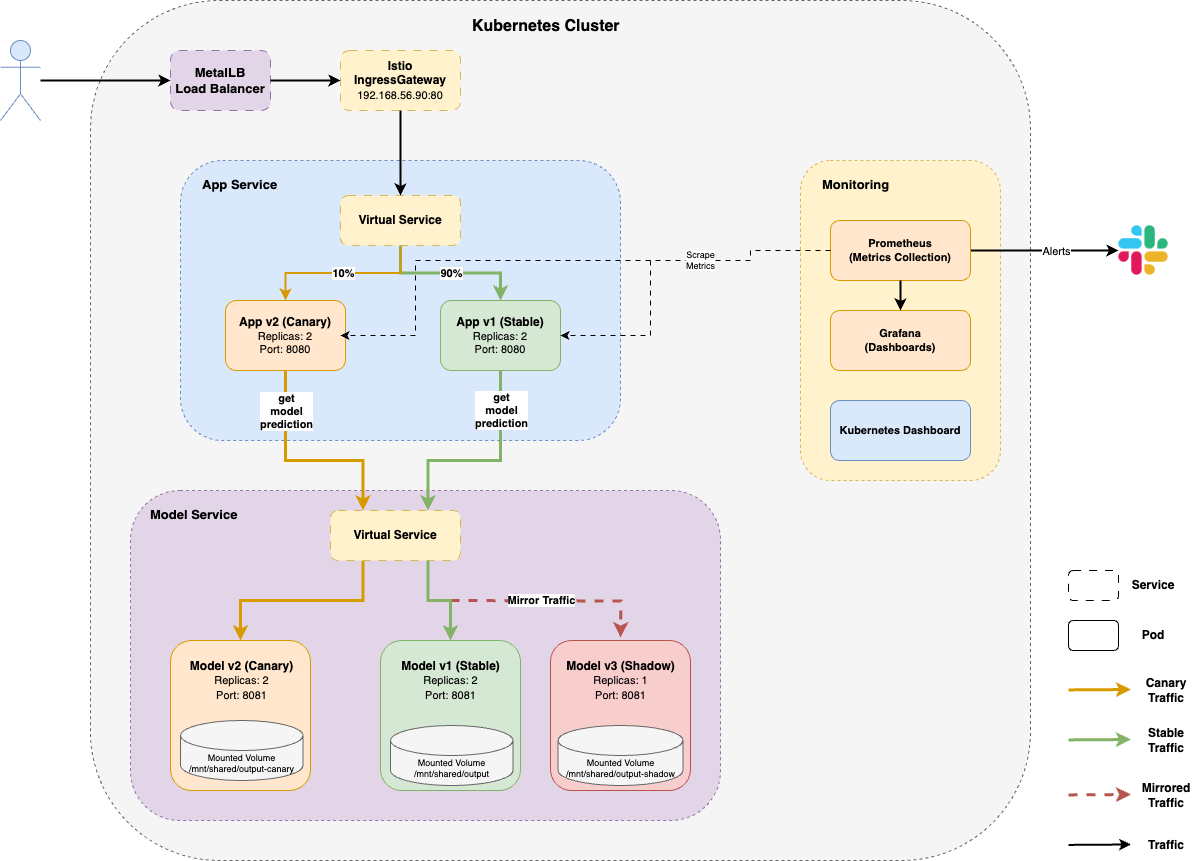

The diagram above was exported from draw.io. Its source (the exported page's mxGraphModel, read from the mxfile embedded in the PNG):
<mxGraphModel dx="1242" dy="770" grid="1" gridSize="10" guides="1" tooltips="1" connect="1" arrows="1" fold="1" page="1" pageScale="1" pageWidth="1400" pageHeight="900" math="0" shadow="0">
  <root>
    <mxCell id="0" />
    <mxCell id="1" parent="0" />
    <mxCell id="k8s-cluster" value="" style="rounded=1;whiteSpace=wrap;html=1;fillColor=#f5f5f5;strokeColor=#666666;verticalAlign=top;fontStyle=1;fontSize=14;dashed=1;" parent="1" vertex="1">
      <mxGeometry x="290" y="20" width="940" height="860" as="geometry" />
    </mxCell>
    <mxCell id="k8s-cluster-label" value="Kubernetes Cluster" style="text;html=1;strokeColor=none;fillColor=none;align=left;verticalAlign=top;whiteSpace=wrap;rounded=0;fontSize=16;fontStyle=1;" parent="1" vertex="1">
      <mxGeometry x="670" y="30" width="160" height="30" as="geometry" />
    </mxCell>
    <mxCell id="user" value="" style="shape=umlActor;verticalLabelPosition=bottom;verticalAlign=top;html=1;outlineConnect=0;fillColor=#dae8fc;strokeColor=#6c8ebf;" parent="1" vertex="1">
      <mxGeometry x="200" y="60" width="40" height="80" as="geometry" />
    </mxCell>
    <mxCell id="istio-gateway" value="Istio IngressGateway&lt;br&gt;&lt;span style=&quot;font-weight: 400; text-align: left;&quot;&gt;&lt;font style=&quot;font-size: 11px;&quot;&gt;192.168.56.90:80&lt;/font&gt;&lt;/span&gt;" style="rounded=1;whiteSpace=wrap;html=1;fillColor=#fff2cc;strokeColor=#d6b656;fontSize=12;fontStyle=1;dashed=1;dashPattern=8 8;" parent="1" vertex="1">
      <mxGeometry x="540" y="70" width="120" height="60" as="geometry" />
    </mxCell>
    <mxCell id="metallb" value="&lt;font style=&quot;font-size: 13px;&quot;&gt;&lt;b&gt;MetalLB&lt;br&gt;Load Balancer&lt;/b&gt;&lt;/font&gt;" style="rounded=1;whiteSpace=wrap;html=1;fillColor=#e1d5e7;strokeColor=#9673a6;fontSize=11;dashed=1;dashPattern=8 8;" parent="1" vertex="1">
      <mxGeometry x="370" y="70" width="100" height="60" as="geometry" />
    </mxCell>
    <mxCell id="user-to-metallb" value="" style="edgeStyle=orthogonalEdgeStyle;rounded=0;orthogonalLoop=1;jettySize=auto;html=1;entryX=0;entryY=0.5;entryDx=0;entryDy=0;strokeWidth=2;fontSize=11;" parent="1" source="user" target="metallb" edge="1">
      <mxGeometry y="10" relative="1" as="geometry">
        <mxPoint x="390" y="10" as="sourcePoint" />
        <mxPoint as="offset" />
      </mxGeometry>
    </mxCell>
    <mxCell id="metallb-to-gateway-traffic" value="" style="edgeStyle=orthogonalEdgeStyle;rounded=0;orthogonalLoop=1;jettySize=auto;html=1;exitX=1;exitY=0.5;exitDx=0;exitDy=0;entryX=0;entryY=0.5;entryDx=0;entryDy=0;strokeWidth=2;fontSize=11;" parent="1" source="metallb" target="istio-gateway" edge="1">
      <mxGeometry relative="1" as="geometry">
        <Array as="points">
          <mxPoint x="480" y="100" />
          <mxPoint x="480" y="100" />
        </Array>
      </mxGeometry>
    </mxCell>
    <mxCell id="app-section" value="" style="rounded=1;whiteSpace=wrap;html=1;fillColor=#dae8fc;strokeColor=#6c8ebf;verticalAlign=top;fontSize=12;fontStyle=1;dashed=1;" parent="1" vertex="1">
      <mxGeometry x="380" y="180" width="440" height="280" as="geometry" />
    </mxCell>
    <mxCell id="app-section-label" value="App Service" style="text;html=1;strokeColor=none;fillColor=none;align=left;verticalAlign=top;whiteSpace=wrap;rounded=0;fontSize=13;fontStyle=1;" parent="1" vertex="1">
      <mxGeometry x="400" y="190" width="200" height="25" as="geometry" />
    </mxCell>
    <mxCell id="vs-app" value="&lt;b&gt;&lt;font style=&quot;font-size: 12px;&quot;&gt;Virtual Service&lt;/font&gt;&lt;/b&gt;" style="rounded=1;whiteSpace=wrap;html=1;fillColor=#fff2cc;strokeColor=#d6b656;fontSize=11;dashed=1;dashPattern=8 8;" parent="1" vertex="1">
      <mxGeometry x="540" y="215" width="120" height="50" as="geometry" />
    </mxCell>
    <mxCell id="app-v1" value="&lt;font style=&quot;font-size: 12px;&quot;&gt;&lt;b style=&quot;&quot;&gt;App v1 (Stable)&lt;/b&gt;&lt;br&gt;&lt;/font&gt;Replicas: 2&lt;br&gt;Port: 8080" style="rounded=1;whiteSpace=wrap;html=1;fillColor=#d5e8d4;strokeColor=#82b366;fontSize=11;" parent="1" vertex="1">
      <mxGeometry x="640" y="320" width="120" height="70" as="geometry" />
    </mxCell>
    <mxCell id="app-v2" value="&lt;font style=&quot;font-size: 12px;&quot;&gt;&lt;b&gt;App v2 (Canary)&lt;/b&gt;&lt;br&gt;&lt;/font&gt;Replicas: 2&lt;br&gt;Port: 8080" style="rounded=1;whiteSpace=wrap;html=1;fillColor=#ffe6cc;strokeColor=#d79b00;fontSize=11;" parent="1" vertex="1">
      <mxGeometry x="425" y="320" width="120" height="70" as="geometry" />
    </mxCell>
    <mxCell id="vs-to-app-v1" value="90%" style="edgeStyle=orthogonalEdgeStyle;rounded=0;orthogonalLoop=1;jettySize=auto;html=1;strokeWidth=3;fontSize=11;fontStyle=1;strokeColor=#82b366;fillColor=#d5e8d4;" parent="1" source="vs-app" target="app-v1" edge="1">
      <mxGeometry relative="1" as="geometry" />
    </mxCell>
    <mxCell id="vs-to-app-v2" value="10%" style="edgeStyle=orthogonalEdgeStyle;rounded=0;orthogonalLoop=1;jettySize=auto;html=1;strokeWidth=2;fontSize=11;fontStyle=1;strokeColor=#d79b00;" parent="1" source="vs-app" target="app-v2" edge="1">
      <mxGeometry relative="1" as="geometry" />
    </mxCell>
    <mxCell id="model-section" value="" style="rounded=1;whiteSpace=wrap;html=1;fillColor=#e1d5e7;strokeColor=#9673a6;verticalAlign=top;fontSize=12;fontStyle=1;dashed=1;" parent="1" vertex="1">
      <mxGeometry x="330" y="510" width="590" height="330" as="geometry" />
    </mxCell>
    <mxCell id="model-section-label" value="Model Service" style="text;html=1;strokeColor=none;fillColor=none;align=left;verticalAlign=top;whiteSpace=wrap;rounded=0;fontSize=13;fontStyle=1;" parent="1" vertex="1">
      <mxGeometry x="347.5" y="520" width="150" height="25" as="geometry" />
    </mxCell>
    <mxCell id="sknymGsDupV1HKMl-nCG-4" style="edgeStyle=orthogonalEdgeStyle;rounded=0;orthogonalLoop=1;jettySize=auto;html=1;entryX=0.5;entryY=0;entryDx=0;entryDy=0;fillColor=#f8cecc;strokeColor=#b85450;strokeWidth=3;dashed=1;curved=0;" parent="1" edge="1">
      <mxGeometry relative="1" as="geometry">
        <mxPoint x="650" y="620" as="sourcePoint" />
        <mxPoint x="820" y="657.0000000000002" as="targetPoint" />
      </mxGeometry>
    </mxCell>
    <mxCell id="sknymGsDupV1HKMl-nCG-8" value="&lt;b&gt;Mirror Traffic&lt;/b&gt;" style="edgeLabel;html=1;align=center;verticalAlign=middle;resizable=0;points=[];" parent="sknymGsDupV1HKMl-nCG-4" vertex="1" connectable="0">
      <mxGeometry x="0.1019" y="1" relative="1" as="geometry">
        <mxPoint x="-24" as="offset" />
      </mxGeometry>
    </mxCell>
    <mxCell id="sknymGsDupV1HKMl-nCG-26" style="edgeStyle=orthogonalEdgeStyle;rounded=0;orthogonalLoop=1;jettySize=auto;html=1;exitX=0.25;exitY=1;exitDx=0;exitDy=0;strokeWidth=3;fillColor=#ffe6cc;strokeColor=#d79b00;" parent="1" source="vs-model" target="model-v2" edge="1">
      <mxGeometry relative="1" as="geometry" />
    </mxCell>
    <mxCell id="vs-model" value="&lt;b&gt;&lt;font style=&quot;font-size: 12px;&quot;&gt;Virtual Service&lt;/font&gt;&lt;/b&gt;" style="rounded=1;whiteSpace=wrap;html=1;fillColor=#fff2cc;strokeColor=#d6b656;fontSize=11;dashed=1;dashPattern=8 8;" parent="1" vertex="1">
      <mxGeometry x="530" y="530" width="130" height="50" as="geometry" />
    </mxCell>
    <mxCell id="model-v2" value="" style="rounded=1;whiteSpace=wrap;html=1;fillColor=#ffe6cc;strokeColor=#d79b00;fontSize=11;" parent="1" vertex="1">
      <mxGeometry x="370" y="660" width="140" height="150" as="geometry" />
    </mxCell>
    <mxCell id="monitoring-section" value="" style="rounded=1;whiteSpace=wrap;html=1;fillColor=#fff2cc;strokeColor=#d6b656;verticalAlign=top;fontSize=12;fontStyle=1;dashed=1;" parent="1" vertex="1">
      <mxGeometry x="1000" y="180" width="200" height="320" as="geometry" />
    </mxCell>
    <mxCell id="monitoring-label" value="Monitoring" style="text;html=1;strokeColor=none;fillColor=none;align=left;verticalAlign=top;whiteSpace=wrap;rounded=0;fontSize=13;fontStyle=1;" parent="1" vertex="1">
      <mxGeometry x="1020" y="190" width="150" height="25" as="geometry" />
    </mxCell>
    <mxCell id="6_P45kmqh5z17sbL3i4l-2" style="edgeStyle=orthogonalEdgeStyle;rounded=0;orthogonalLoop=1;jettySize=auto;html=1;exitX=1;exitY=0.5;exitDx=0;exitDy=0;strokeWidth=2;" parent="1" source="prometheus" target="6_P45kmqh5z17sbL3i4l-1" edge="1">
      <mxGeometry relative="1" as="geometry" />
    </mxCell>
    <mxCell id="6_P45kmqh5z17sbL3i4l-3" value="Alerts" style="edgeLabel;html=1;align=center;verticalAlign=middle;resizable=0;points=[];" parent="6_P45kmqh5z17sbL3i4l-2" vertex="1" connectable="0">
      <mxGeometry x="0.0214" y="-2" relative="1" as="geometry">
        <mxPoint x="9" y="-2" as="offset" />
      </mxGeometry>
    </mxCell>
    <mxCell id="I-CbMfeKpP_Ml5hzA7KB-1" style="edgeStyle=orthogonalEdgeStyle;rounded=0;orthogonalLoop=1;jettySize=auto;html=1;entryX=1;entryY=0.5;entryDx=0;entryDy=0;dashed=1;dashPattern=5 5;strokeColor=default;strokeWidth=1;align=center;verticalAlign=middle;fontFamily=Helvetica;fontSize=9;fontColor=default;labelBackgroundColor=default;endArrow=classic;" edge="1" parent="1">
      <mxGeometry relative="1" as="geometry">
        <mxPoint x="1030" y="270" as="sourcePoint" />
        <mxPoint x="540" y="355" as="targetPoint" />
        <Array as="points">
          <mxPoint x="950" y="270" />
          <mxPoint x="950" y="280" />
          <mxPoint x="615" y="280" />
          <mxPoint x="615" y="355" />
        </Array>
      </mxGeometry>
    </mxCell>
    <mxCell id="prometheus" value="Prometheus&lt;br&gt;(Metrics Collection)" style="rounded=1;whiteSpace=wrap;html=1;fillColor=#ffe6cc;strokeColor=#d79b00;fontSize=11;fontStyle=1;" parent="1" vertex="1">
      <mxGeometry x="1030" y="240" width="140" height="60" as="geometry" />
    </mxCell>
    <mxCell id="grafana" value="Grafana&lt;br&gt;(Dashboards)" style="rounded=1;whiteSpace=wrap;html=1;fillColor=#ffe6cc;strokeColor=#d79b00;fontSize=11;fontStyle=1;" parent="1" vertex="1">
      <mxGeometry x="1030" y="330" width="140" height="60" as="geometry" />
    </mxCell>
    <mxCell id="prom-to-grafana" value="" style="edgeStyle=orthogonalEdgeStyle;rounded=0;orthogonalLoop=1;jettySize=auto;html=1;strokeWidth=2;" parent="1" source="prometheus" target="grafana" edge="1">
      <mxGeometry relative="1" as="geometry" />
    </mxCell>
    <mxCell id="prom-scrape-app" value="Scrape&lt;br&gt;Metrics" style="edgeStyle=orthogonalEdgeStyle;rounded=0;orthogonalLoop=1;jettySize=auto;html=1;strokeWidth=1;dashed=1;dashPattern=5 5;fontSize=9;exitX=0;exitY=0.5;exitDx=0;exitDy=0;" parent="1" source="prometheus" target="app-v1" edge="1">
      <mxGeometry x="-0.2113" relative="1" as="geometry">
        <Array as="points">
          <mxPoint x="950" y="270" />
          <mxPoint x="950" y="280" />
          <mxPoint x="850" y="280" />
          <mxPoint x="850" y="355" />
        </Array>
        <mxPoint as="offset" />
      </mxGeometry>
    </mxCell>
    <mxCell id="k8s-dashboard" value="Kubernetes Dashboard" style="rounded=1;whiteSpace=wrap;html=1;fillColor=#dae8fc;strokeColor=#6c8ebf;fontSize=11;fontStyle=1;" parent="1" vertex="1">
      <mxGeometry x="1030" y="420" width="140" height="60" as="geometry" />
    </mxCell>
    <mxCell id="sknymGsDupV1HKMl-nCG-2" style="edgeStyle=orthogonalEdgeStyle;rounded=0;orthogonalLoop=1;jettySize=auto;html=1;exitX=0.5;exitY=1;exitDx=0;exitDy=0;strokeWidth=2;" parent="1" source="istio-gateway" target="vs-app" edge="1">
      <mxGeometry relative="1" as="geometry" />
    </mxCell>
    <mxCell id="model-v1" value="" style="rounded=1;whiteSpace=wrap;html=1;fillColor=#d5e8d4;strokeColor=#82b366;fontSize=11;" parent="1" vertex="1">
      <mxGeometry x="580" y="660" width="140" height="150" as="geometry" />
    </mxCell>
    <mxCell id="sknymGsDupV1HKMl-nCG-10" value="Mounted Volume&lt;br&gt;/mnt/shared/output-canary" style="shape=cylinder3;whiteSpace=wrap;html=1;boundedLbl=1;backgroundOutline=1;size=15;fillColor=#f5f5f5;strokeColor=#666666;fontSize=9;" parent="1" vertex="1">
      <mxGeometry x="380" y="740" width="122.5" height="60" as="geometry" />
    </mxCell>
    <mxCell id="sknymGsDupV1HKMl-nCG-17" value="&lt;b&gt;Model v2 (Canary)&lt;br&gt;&lt;/b&gt;&lt;span style=&quot;font-size: 11px;&quot;&gt;Replicas: 2&lt;/span&gt;&lt;br style=&quot;font-size: 11px;&quot;&gt;&lt;span style=&quot;font-size: 11px;&quot;&gt;Port: 8081&lt;/span&gt;" style="text;html=1;align=center;verticalAlign=middle;whiteSpace=wrap;rounded=0;" parent="1" vertex="1">
      <mxGeometry x="385" y="670" width="112.5" height="60" as="geometry" />
    </mxCell>
    <mxCell id="volume-canary" value="Mounted Volume&lt;br&gt;/mnt/shared/output" style="shape=cylinder3;whiteSpace=wrap;html=1;boundedLbl=1;backgroundOutline=1;size=15;fillColor=#f5f5f5;strokeColor=#666666;fontSize=9;" parent="1" vertex="1">
      <mxGeometry x="590" y="745" width="122.5" height="60" as="geometry" />
    </mxCell>
    <mxCell id="sknymGsDupV1HKMl-nCG-19" value="&lt;b style=&quot;font-size: 11px;&quot;&gt;&lt;font style=&quot;font-size: 12px;&quot;&gt;Model v1 (Stable)&lt;br&gt;&lt;/font&gt;&lt;/b&gt;&lt;span style=&quot;font-size: 11px;&quot;&gt;Replicas: 2&lt;/span&gt;&lt;br style=&quot;font-size: 11px;&quot;&gt;&lt;span style=&quot;font-size: 11px;&quot;&gt;Port: 8081&lt;/span&gt;" style="text;html=1;align=center;verticalAlign=middle;whiteSpace=wrap;rounded=0;" parent="1" vertex="1">
      <mxGeometry x="593.75" y="670" width="112.5" height="60" as="geometry" />
    </mxCell>
    <mxCell id="sknymGsDupV1HKMl-nCG-21" value="" style="rounded=1;whiteSpace=wrap;html=1;fillColor=#f8cecc;strokeColor=#b85450;fontSize=11;" parent="1" vertex="1">
      <mxGeometry x="750" y="660" width="140" height="150" as="geometry" />
    </mxCell>
    <mxCell id="volume-shadow" value="Mounted&amp;nbsp;Volume&lt;br&gt;/mnt/shared/output-shadow" style="shape=cylinder3;whiteSpace=wrap;html=1;boundedLbl=1;backgroundOutline=1;size=15;fillColor=#f5f5f5;strokeColor=#666666;fontSize=9;" parent="1" vertex="1">
      <mxGeometry x="757.5" y="745" width="125" height="60" as="geometry" />
    </mxCell>
    <mxCell id="sknymGsDupV1HKMl-nCG-20" value="&lt;b style=&quot;font-size: 11px;&quot;&gt;&lt;font style=&quot;font-size: 12px;&quot;&gt;Model v3 (Shadow)&lt;br&gt;&lt;/font&gt;&lt;/b&gt;&lt;span style=&quot;font-size: 11px;&quot;&gt;Replicas: 1&lt;/span&gt;&lt;br style=&quot;font-size: 11px;&quot;&gt;&lt;span style=&quot;font-size: 11px;&quot;&gt;Port: 8081&lt;/span&gt;" style="text;html=1;align=center;verticalAlign=middle;whiteSpace=wrap;rounded=0;" parent="1" vertex="1">
      <mxGeometry x="763.75" y="670" width="112.5" height="60" as="geometry" />
    </mxCell>
    <mxCell id="sknymGsDupV1HKMl-nCG-23" style="edgeStyle=orthogonalEdgeStyle;rounded=0;orthogonalLoop=1;jettySize=auto;html=1;exitX=0.5;exitY=1;exitDx=0;exitDy=0;entryX=0.75;entryY=0;entryDx=0;entryDy=0;strokeWidth=3;fillColor=#d5e8d4;strokeColor=#82b366;" parent="1" source="app-v1" target="vs-model" edge="1">
      <mxGeometry relative="1" as="geometry">
        <Array as="points">
          <mxPoint x="700" y="480" />
          <mxPoint x="628" y="480" />
        </Array>
      </mxGeometry>
    </mxCell>
    <mxCell id="sknymGsDupV1HKMl-nCG-32" value="&lt;b&gt;get&lt;/b&gt;&lt;div&gt;&lt;b&gt;model&lt;/b&gt;&lt;/div&gt;&lt;div&gt;&lt;b&gt;prediction&lt;/b&gt;&lt;/div&gt;" style="edgeLabel;html=1;align=center;verticalAlign=middle;resizable=0;points=[];" parent="sknymGsDupV1HKMl-nCG-23" vertex="1" connectable="0">
      <mxGeometry x="-0.4306" relative="1" as="geometry">
        <mxPoint y="-21" as="offset" />
      </mxGeometry>
    </mxCell>
    <mxCell id="sknymGsDupV1HKMl-nCG-25" style="edgeStyle=orthogonalEdgeStyle;rounded=0;orthogonalLoop=1;jettySize=auto;html=1;exitX=0.5;exitY=1;exitDx=0;exitDy=0;entryX=0.25;entryY=0;entryDx=0;entryDy=0;strokeWidth=3;fillColor=#ffe6cc;strokeColor=#d79b00;" parent="1" source="app-v2" target="vs-model" edge="1">
      <mxGeometry relative="1" as="geometry">
        <Array as="points">
          <mxPoint x="485" y="480" />
          <mxPoint x="563" y="480" />
        </Array>
      </mxGeometry>
    </mxCell>
    <mxCell id="sknymGsDupV1HKMl-nCG-31" value="&lt;b&gt;get&lt;/b&gt;&lt;div&gt;&lt;b&gt;model&lt;/b&gt;&lt;/div&gt;&lt;div&gt;&lt;b&gt;prediction&lt;/b&gt;&lt;/div&gt;" style="edgeLabel;html=1;align=center;verticalAlign=middle;resizable=0;points=[];" parent="sknymGsDupV1HKMl-nCG-25" vertex="1" connectable="0">
      <mxGeometry x="-0.4483" relative="1" as="geometry">
        <mxPoint y="-20" as="offset" />
      </mxGeometry>
    </mxCell>
    <mxCell id="sknymGsDupV1HKMl-nCG-5" style="edgeStyle=orthogonalEdgeStyle;rounded=0;orthogonalLoop=1;jettySize=auto;html=1;exitX=0.75;exitY=1;exitDx=0;exitDy=0;fillColor=#d5e8d4;strokeColor=#82b366;strokeWidth=3;entryX=0.5;entryY=0;entryDx=0;entryDy=0;" parent="1" source="vs-model" target="model-v1" edge="1">
      <mxGeometry relative="1" as="geometry">
        <mxPoint x="610" y="660" as="targetPoint" />
        <Array as="points">
          <mxPoint x="628" y="620" />
          <mxPoint x="650" y="620" />
        </Array>
      </mxGeometry>
    </mxCell>
    <mxCell id="6sA4WcJon4uCmKDmiFvx-1" value="" style="rounded=1;whiteSpace=wrap;html=1;fontSize=11;dashed=1;dashPattern=8 8;" parent="1" vertex="1">
      <mxGeometry x="1268" y="590" width="50" height="30" as="geometry" />
    </mxCell>
    <mxCell id="6sA4WcJon4uCmKDmiFvx-2" value="&lt;b&gt;Service&lt;/b&gt;" style="text;html=1;align=center;verticalAlign=middle;whiteSpace=wrap;rounded=0;" parent="1" vertex="1">
      <mxGeometry x="1318" y="590" width="70" height="30" as="geometry" />
    </mxCell>
    <mxCell id="6sA4WcJon4uCmKDmiFvx-3" value="" style="rounded=1;whiteSpace=wrap;html=1;fontSize=11;" parent="1" vertex="1">
      <mxGeometry x="1268" y="640" width="50" height="30" as="geometry" />
    </mxCell>
    <mxCell id="6sA4WcJon4uCmKDmiFvx-4" value="&lt;b&gt;Pod&lt;/b&gt;" style="text;html=1;align=center;verticalAlign=middle;whiteSpace=wrap;rounded=0;" parent="1" vertex="1">
      <mxGeometry x="1318" y="640" width="70" height="30" as="geometry" />
    </mxCell>
    <mxCell id="6sA4WcJon4uCmKDmiFvx-5" value="" style="endArrow=classic;html=1;rounded=0;strokeWidth=3;fillColor=#ffe6cc;strokeColor=#d79b00;" parent="1" edge="1">
      <mxGeometry width="50" height="50" relative="1" as="geometry">
        <mxPoint x="1268" y="709.41" as="sourcePoint" />
        <mxPoint x="1330.5" y="709" as="targetPoint" />
      </mxGeometry>
    </mxCell>
    <mxCell id="6sA4WcJon4uCmKDmiFvx-6" value="&lt;b&gt;Canary Traffic&lt;/b&gt;" style="text;html=1;align=center;verticalAlign=middle;whiteSpace=wrap;rounded=0;" parent="1" vertex="1">
      <mxGeometry x="1330.5" y="695" width="70" height="30" as="geometry" />
    </mxCell>
    <mxCell id="6sA4WcJon4uCmKDmiFvx-7" value="" style="endArrow=classic;html=1;rounded=0;strokeWidth=3;fillColor=#d5e8d4;strokeColor=#82b366;" parent="1" edge="1">
      <mxGeometry width="50" height="50" relative="1" as="geometry">
        <mxPoint x="1268" y="759.41" as="sourcePoint" />
        <mxPoint x="1330.5" y="759" as="targetPoint" />
      </mxGeometry>
    </mxCell>
    <mxCell id="6sA4WcJon4uCmKDmiFvx-8" value="&lt;b&gt;Stable Traffic&lt;/b&gt;" style="text;html=1;align=center;verticalAlign=middle;whiteSpace=wrap;rounded=0;" parent="1" vertex="1">
      <mxGeometry x="1330.5" y="745" width="70" height="30" as="geometry" />
    </mxCell>
    <mxCell id="6sA4WcJon4uCmKDmiFvx-9" value="" style="endArrow=classic;html=1;rounded=0;strokeWidth=3;fillColor=#f8cecc;strokeColor=#b85450;dashed=1;" parent="1" edge="1">
      <mxGeometry width="50" height="50" relative="1" as="geometry">
        <mxPoint x="1268" y="814.41" as="sourcePoint" />
        <mxPoint x="1330.5" y="814" as="targetPoint" />
      </mxGeometry>
    </mxCell>
    <mxCell id="6sA4WcJon4uCmKDmiFvx-10" value="&lt;b&gt;Mirrored Traffic&lt;/b&gt;" style="text;html=1;align=center;verticalAlign=middle;whiteSpace=wrap;rounded=0;" parent="1" vertex="1">
      <mxGeometry x="1330.5" y="800" width="70" height="30" as="geometry" />
    </mxCell>
    <mxCell id="6sA4WcJon4uCmKDmiFvx-11" value="" style="endArrow=classic;html=1;rounded=0;strokeWidth=2;" parent="1" edge="1">
      <mxGeometry width="50" height="50" relative="1" as="geometry">
        <mxPoint x="1268" y="864.41" as="sourcePoint" />
        <mxPoint x="1330.5" y="864" as="targetPoint" />
      </mxGeometry>
    </mxCell>
    <mxCell id="6sA4WcJon4uCmKDmiFvx-12" value="&lt;b&gt;Traffic&lt;/b&gt;" style="text;html=1;align=center;verticalAlign=middle;whiteSpace=wrap;rounded=0;" parent="1" vertex="1">
      <mxGeometry x="1330.5" y="850" width="70" height="30" as="geometry" />
    </mxCell>
    <mxCell id="6_P45kmqh5z17sbL3i4l-1" value="" style="shape=image;verticalLabelPosition=bottom;labelBackgroundColor=default;verticalAlign=top;aspect=fixed;imageAspect=0;image=https://windmill-storage-prod.s3.us-east-1.amazonaws.com/marketing/integrations/slack.png;" parent="1" vertex="1">
      <mxGeometry x="1318" y="245" width="50" height="50" as="geometry" />
    </mxCell>
  </root>
</mxGraphModel>